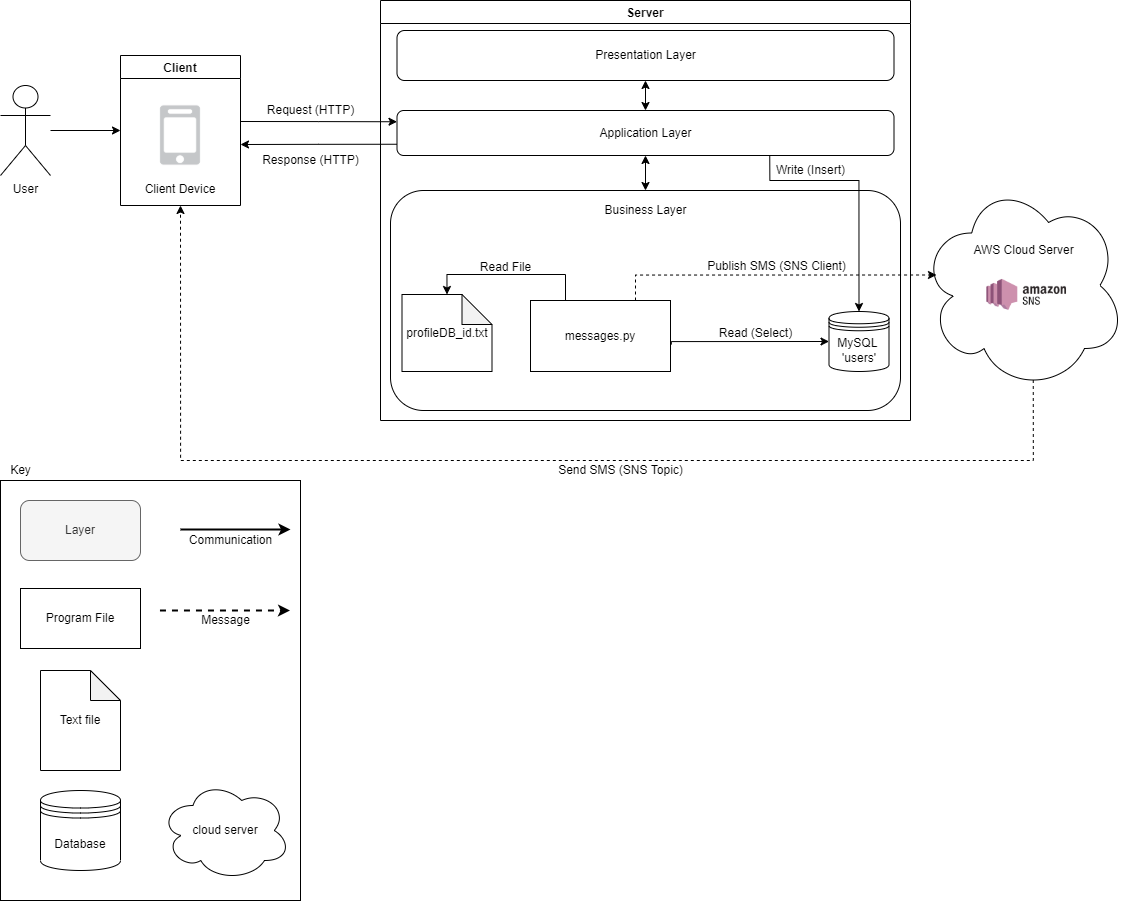

The diagram above was exported from draw.io. Its source (the exported page's mxGraphModel, read from the mxfile embedded in the PNG):
<mxGraphModel dx="1887" dy="2058" grid="1" gridSize="10" guides="1" tooltips="1" connect="1" arrows="1" fold="1" page="1" pageScale="1" pageWidth="827" pageHeight="1169" math="0" shadow="0">
  <root>
    <mxCell id="0" />
    <mxCell id="1" parent="0" />
    <mxCell id="KxK3dEVVf2qr1E1YkQEI-12" value="Server" style="swimlane;" vertex="1" parent="1">
      <mxGeometry x="390" y="-140" width="530" height="420" as="geometry">
        <mxRectangle x="180" y="140" width="70" height="23" as="alternateBounds" />
      </mxGeometry>
    </mxCell>
    <mxCell id="KxK3dEVVf2qr1E1YkQEI-42" value="" style="rounded=1;whiteSpace=wrap;html=1;" vertex="1" parent="KxK3dEVVf2qr1E1YkQEI-12">
      <mxGeometry x="10" y="190" width="510" height="220" as="geometry" />
    </mxCell>
    <mxCell id="KxK3dEVVf2qr1E1YkQEI-14" value="MySQL &lt;br&gt;'users'" style="shape=datastore;whiteSpace=wrap;html=1;" vertex="1" parent="KxK3dEVVf2qr1E1YkQEI-12">
      <mxGeometry x="448.5" y="311" width="60" height="60" as="geometry" />
    </mxCell>
    <mxCell id="KxK3dEVVf2qr1E1YkQEI-33" value="profileDB_id.txt&lt;br&gt;" style="shape=note;whiteSpace=wrap;html=1;backgroundOutline=1;darkOpacity=0.05;" vertex="1" parent="KxK3dEVVf2qr1E1YkQEI-12">
      <mxGeometry x="21.5" y="294" width="90" height="77" as="geometry" />
    </mxCell>
    <mxCell id="KxK3dEVVf2qr1E1YkQEI-45" style="edgeStyle=orthogonalEdgeStyle;rounded=0;orthogonalLoop=1;jettySize=auto;html=1;exitX=0.5;exitY=1;exitDx=0;exitDy=0;entryX=0.5;entryY=0;entryDx=0;entryDy=0;startArrow=classic;startFill=1;" edge="1" parent="KxK3dEVVf2qr1E1YkQEI-12" source="KxK3dEVVf2qr1E1YkQEI-38" target="KxK3dEVVf2qr1E1YkQEI-39">
      <mxGeometry relative="1" as="geometry" />
    </mxCell>
    <mxCell id="KxK3dEVVf2qr1E1YkQEI-38" value="Presentation Layer" style="rounded=1;whiteSpace=wrap;html=1;" vertex="1" parent="KxK3dEVVf2qr1E1YkQEI-12">
      <mxGeometry x="16.5" y="30" width="497" height="50" as="geometry" />
    </mxCell>
    <mxCell id="KxK3dEVVf2qr1E1YkQEI-46" style="edgeStyle=orthogonalEdgeStyle;rounded=0;orthogonalLoop=1;jettySize=auto;html=1;exitX=0.5;exitY=1;exitDx=0;exitDy=0;entryX=0.5;entryY=0;entryDx=0;entryDy=0;startArrow=classic;startFill=1;" edge="1" parent="KxK3dEVVf2qr1E1YkQEI-12" source="KxK3dEVVf2qr1E1YkQEI-39" target="KxK3dEVVf2qr1E1YkQEI-42">
      <mxGeometry relative="1" as="geometry" />
    </mxCell>
    <mxCell id="KxK3dEVVf2qr1E1YkQEI-47" style="edgeStyle=orthogonalEdgeStyle;rounded=0;orthogonalLoop=1;jettySize=auto;html=1;exitX=0.75;exitY=1;exitDx=0;exitDy=0;entryX=0.5;entryY=0;entryDx=0;entryDy=0;startArrow=none;startFill=0;" edge="1" parent="KxK3dEVVf2qr1E1YkQEI-12" source="KxK3dEVVf2qr1E1YkQEI-39" target="KxK3dEVVf2qr1E1YkQEI-14">
      <mxGeometry relative="1" as="geometry">
        <Array as="points">
          <mxPoint x="389" y="180" />
          <mxPoint x="479" y="180" />
        </Array>
      </mxGeometry>
    </mxCell>
    <mxCell id="KxK3dEVVf2qr1E1YkQEI-39" value="Application Layer" style="rounded=1;whiteSpace=wrap;html=1;" vertex="1" parent="KxK3dEVVf2qr1E1YkQEI-12">
      <mxGeometry x="16.5" y="110" width="497" height="45" as="geometry" />
    </mxCell>
    <mxCell id="KxK3dEVVf2qr1E1YkQEI-43" value="Business Layer" style="text;html=1;align=center;verticalAlign=middle;resizable=0;points=[];autosize=1;strokeColor=none;fillColor=none;" vertex="1" parent="KxK3dEVVf2qr1E1YkQEI-12">
      <mxGeometry x="215" y="200" width="100" height="20" as="geometry" />
    </mxCell>
    <mxCell id="KxK3dEVVf2qr1E1YkQEI-73" style="edgeStyle=orthogonalEdgeStyle;rounded=0;orthogonalLoop=1;jettySize=auto;html=1;exitX=1.006;exitY=0.62;exitDx=0;exitDy=0;entryX=0;entryY=0.5;entryDx=0;entryDy=0;startArrow=none;startFill=0;exitPerimeter=0;" edge="1" parent="KxK3dEVVf2qr1E1YkQEI-12" source="KxK3dEVVf2qr1E1YkQEI-67" target="KxK3dEVVf2qr1E1YkQEI-14">
      <mxGeometry relative="1" as="geometry">
        <Array as="points">
          <mxPoint x="291" y="341" />
        </Array>
      </mxGeometry>
    </mxCell>
    <mxCell id="KxK3dEVVf2qr1E1YkQEI-75" style="edgeStyle=orthogonalEdgeStyle;rounded=0;orthogonalLoop=1;jettySize=auto;html=1;exitX=0.25;exitY=0;exitDx=0;exitDy=0;entryX=0.5;entryY=0;entryDx=0;entryDy=0;entryPerimeter=0;startArrow=none;startFill=0;" edge="1" parent="KxK3dEVVf2qr1E1YkQEI-12" source="KxK3dEVVf2qr1E1YkQEI-67" target="KxK3dEVVf2qr1E1YkQEI-33">
      <mxGeometry relative="1" as="geometry" />
    </mxCell>
    <mxCell id="KxK3dEVVf2qr1E1YkQEI-67" value="messages.py" style="rounded=0;whiteSpace=wrap;html=1;" vertex="1" parent="KxK3dEVVf2qr1E1YkQEI-12">
      <mxGeometry x="150" y="300" width="140" height="71" as="geometry" />
    </mxCell>
    <mxCell id="KxK3dEVVf2qr1E1YkQEI-74" value="Read (Select)" style="text;html=1;align=center;verticalAlign=middle;resizable=0;points=[];autosize=1;strokeColor=none;fillColor=none;" vertex="1" parent="KxK3dEVVf2qr1E1YkQEI-12">
      <mxGeometry x="330" y="322.5" width="90" height="20" as="geometry" />
    </mxCell>
    <mxCell id="KxK3dEVVf2qr1E1YkQEI-76" value="Read File" style="text;html=1;align=center;verticalAlign=middle;resizable=0;points=[];autosize=1;strokeColor=none;fillColor=none;" vertex="1" parent="KxK3dEVVf2qr1E1YkQEI-12">
      <mxGeometry x="90" y="257" width="70" height="20" as="geometry" />
    </mxCell>
    <mxCell id="KxK3dEVVf2qr1E1YkQEI-77" value="Publish SMS (SNS Client)" style="text;html=1;align=center;verticalAlign=middle;resizable=0;points=[];autosize=1;strokeColor=none;fillColor=none;" vertex="1" parent="KxK3dEVVf2qr1E1YkQEI-12">
      <mxGeometry x="321" y="256" width="150" height="20" as="geometry" />
    </mxCell>
    <mxCell id="KxK3dEVVf2qr1E1YkQEI-1" value="User" style="shape=umlActor;verticalLabelPosition=bottom;verticalAlign=top;html=1;outlineConnect=0;" vertex="1" parent="1">
      <mxGeometry x="10" y="-55" width="50" height="90" as="geometry" />
    </mxCell>
    <mxCell id="KxK3dEVVf2qr1E1YkQEI-48" style="edgeStyle=orthogonalEdgeStyle;rounded=0;orthogonalLoop=1;jettySize=auto;html=1;entryX=0;entryY=0.25;entryDx=0;entryDy=0;startArrow=none;startFill=0;" edge="1" parent="1" target="KxK3dEVVf2qr1E1YkQEI-39">
      <mxGeometry relative="1" as="geometry">
        <mxPoint x="250" y="-19" as="sourcePoint" />
      </mxGeometry>
    </mxCell>
    <mxCell id="KxK3dEVVf2qr1E1YkQEI-2" value="Client" style="swimlane;" vertex="1" parent="1">
      <mxGeometry x="130" y="-85" width="120" height="150" as="geometry">
        <mxRectangle x="180" y="140" width="70" height="23" as="alternateBounds" />
      </mxGeometry>
    </mxCell>
    <mxCell id="KxK3dEVVf2qr1E1YkQEI-9" value="Client Device" style="shape=image;verticalLabelPosition=bottom;labelBackgroundColor=default;verticalAlign=top;aspect=fixed;imageAspect=0;image=https://upload.wikimedia.org/wikipedia/commons/thumb/a/a5/AWS_Simple_Icons_Non-Service_Specific_Mobile_Client.svg/1200px-AWS_Simple_Icons_Non-Service_Specific_Mobile_Client.svg.png;" vertex="1" parent="KxK3dEVVf2qr1E1YkQEI-2">
      <mxGeometry x="20" y="40" width="80" height="80" as="geometry" />
    </mxCell>
    <mxCell id="KxK3dEVVf2qr1E1YkQEI-19" value="" style="endArrow=classic;html=1;rounded=0;entryX=0;entryY=0.5;entryDx=0;entryDy=0;" edge="1" parent="1" source="KxK3dEVVf2qr1E1YkQEI-1" target="KxK3dEVVf2qr1E1YkQEI-2">
      <mxGeometry width="50" height="50" relative="1" as="geometry">
        <mxPoint x="350" y="55" as="sourcePoint" />
        <mxPoint x="400" y="5" as="targetPoint" />
      </mxGeometry>
    </mxCell>
    <mxCell id="KxK3dEVVf2qr1E1YkQEI-26" value="" style="group" vertex="1" connectable="0" parent="1">
      <mxGeometry x="930" y="40" width="205" height="210" as="geometry" />
    </mxCell>
    <mxCell id="KxK3dEVVf2qr1E1YkQEI-24" value="" style="ellipse;shape=cloud;whiteSpace=wrap;html=1;" vertex="1" parent="KxK3dEVVf2qr1E1YkQEI-26">
      <mxGeometry width="205" height="210" as="geometry" />
    </mxCell>
    <mxCell id="KxK3dEVVf2qr1E1YkQEI-21" value="" style="shape=image;verticalLabelPosition=bottom;labelBackgroundColor=default;verticalAlign=top;aspect=fixed;imageAspect=0;image=https://www.onpage.com/wp-content/uploads/amazon-sns-ft.png;" vertex="1" parent="KxK3dEVVf2qr1E1YkQEI-26">
      <mxGeometry x="53.94736842105263" y="79.8" width="102.40649122807018" height="68.33333333333333" as="geometry" />
    </mxCell>
    <mxCell id="KxK3dEVVf2qr1E1YkQEI-25" value="AWS Cloud Server" style="text;html=1;align=center;verticalAlign=middle;resizable=0;points=[];autosize=1;strokeColor=none;fillColor=none;" vertex="1" parent="KxK3dEVVf2qr1E1YkQEI-26">
      <mxGeometry x="42.50228070175442" y="59.8" width="120" height="20" as="geometry" />
    </mxCell>
    <mxCell id="KxK3dEVVf2qr1E1YkQEI-29" style="edgeStyle=orthogonalEdgeStyle;rounded=0;orthogonalLoop=1;jettySize=auto;html=1;exitX=0.55;exitY=0.95;exitDx=0;exitDy=0;exitPerimeter=0;entryX=0.5;entryY=1;entryDx=0;entryDy=0;dashed=1;" edge="1" parent="1" source="KxK3dEVVf2qr1E1YkQEI-24" target="KxK3dEVVf2qr1E1YkQEI-2">
      <mxGeometry relative="1" as="geometry">
        <Array as="points">
          <mxPoint x="1043" y="320" />
          <mxPoint x="190" y="320" />
        </Array>
      </mxGeometry>
    </mxCell>
    <mxCell id="KxK3dEVVf2qr1E1YkQEI-44" style="edgeStyle=orthogonalEdgeStyle;rounded=0;orthogonalLoop=1;jettySize=auto;html=1;exitX=0.75;exitY=0;exitDx=0;exitDy=0;entryX=0.078;entryY=0.45;entryDx=0;entryDy=0;entryPerimeter=0;dashed=1;" edge="1" parent="1" source="KxK3dEVVf2qr1E1YkQEI-67" target="KxK3dEVVf2qr1E1YkQEI-24">
      <mxGeometry relative="1" as="geometry">
        <mxPoint x="646.5" y="156" as="sourcePoint" />
      </mxGeometry>
    </mxCell>
    <mxCell id="KxK3dEVVf2qr1E1YkQEI-49" style="edgeStyle=orthogonalEdgeStyle;rounded=0;orthogonalLoop=1;jettySize=auto;html=1;startArrow=none;startFill=0;exitX=0;exitY=0.75;exitDx=0;exitDy=0;" edge="1" parent="1" source="KxK3dEVVf2qr1E1YkQEI-39">
      <mxGeometry relative="1" as="geometry">
        <mxPoint x="260" y="-9" as="sourcePoint" />
        <mxPoint x="250" y="4" as="targetPoint" />
      </mxGeometry>
    </mxCell>
    <mxCell id="KxK3dEVVf2qr1E1YkQEI-50" value="Request (HTTP)" style="text;html=1;align=center;verticalAlign=middle;resizable=0;points=[];autosize=1;strokeColor=none;fillColor=none;" vertex="1" parent="1">
      <mxGeometry x="270" y="-40" width="100" height="20" as="geometry" />
    </mxCell>
    <mxCell id="KxK3dEVVf2qr1E1YkQEI-51" value="Response (HTTP)" style="text;html=1;align=center;verticalAlign=middle;resizable=0;points=[];autosize=1;strokeColor=none;fillColor=none;" vertex="1" parent="1">
      <mxGeometry x="265" y="10" width="110" height="20" as="geometry" />
    </mxCell>
    <mxCell id="KxK3dEVVf2qr1E1YkQEI-52" value="" style="rounded=0;whiteSpace=wrap;html=1;" vertex="1" parent="1">
      <mxGeometry x="10" y="340" width="300" height="420" as="geometry" />
    </mxCell>
    <mxCell id="KxK3dEVVf2qr1E1YkQEI-53" value="Layer" style="rounded=1;whiteSpace=wrap;html=1;fillColor=#f5f5f5;strokeColor=#666666;fontColor=#333333;" vertex="1" parent="1">
      <mxGeometry x="30" y="360" width="120" height="60" as="geometry" />
    </mxCell>
    <mxCell id="KxK3dEVVf2qr1E1YkQEI-54" value="Program File" style="rounded=0;whiteSpace=wrap;html=1;" vertex="1" parent="1">
      <mxGeometry x="30" y="448" width="120" height="60" as="geometry" />
    </mxCell>
    <mxCell id="KxK3dEVVf2qr1E1YkQEI-56" style="edgeStyle=orthogonalEdgeStyle;rounded=0;orthogonalLoop=1;jettySize=auto;html=1;dashed=1;strokeColor=#000000;strokeWidth=2;fillColor=#e1d5e7;" edge="1" parent="1">
      <mxGeometry relative="1" as="geometry">
        <Array as="points">
          <mxPoint x="300.47" y="470" />
        </Array>
        <mxPoint x="169.47" y="470" as="sourcePoint" />
        <mxPoint x="299.47" y="470" as="targetPoint" />
      </mxGeometry>
    </mxCell>
    <mxCell id="KxK3dEVVf2qr1E1YkQEI-57" value="Message" style="text;html=1;align=center;verticalAlign=middle;resizable=0;points=[];autosize=1;" vertex="1" parent="1">
      <mxGeometry x="205" y="470" width="60" height="20" as="geometry" />
    </mxCell>
    <mxCell id="KxK3dEVVf2qr1E1YkQEI-58" style="edgeStyle=orthogonalEdgeStyle;rounded=0;orthogonalLoop=1;jettySize=auto;html=1;strokeWidth=2;startArrow=none;startFill=0;" edge="1" parent="1">
      <mxGeometry relative="1" as="geometry">
        <mxPoint x="190" y="389" as="sourcePoint" />
        <mxPoint x="300" y="389" as="targetPoint" />
        <Array as="points">
          <mxPoint x="255" y="389.90999999999997" />
        </Array>
      </mxGeometry>
    </mxCell>
    <mxCell id="KxK3dEVVf2qr1E1YkQEI-63" value="Key" style="text;html=1;align=center;verticalAlign=middle;resizable=0;points=[];autosize=1;" vertex="1" parent="1">
      <mxGeometry x="10" y="320" width="40" height="20" as="geometry" />
    </mxCell>
    <mxCell id="KxK3dEVVf2qr1E1YkQEI-64" value="cloud server" style="ellipse;shape=cloud;whiteSpace=wrap;html=1;" vertex="1" parent="1">
      <mxGeometry x="170" y="640" width="130" height="100" as="geometry" />
    </mxCell>
    <mxCell id="KxK3dEVVf2qr1E1YkQEI-68" value="Database" style="shape=datastore;whiteSpace=wrap;html=1;" vertex="1" parent="1">
      <mxGeometry x="50" y="650" width="80" height="80" as="geometry" />
    </mxCell>
    <mxCell id="KxK3dEVVf2qr1E1YkQEI-69" value="Text file" style="shape=note;whiteSpace=wrap;html=1;backgroundOutline=1;darkOpacity=0.05;" vertex="1" parent="1">
      <mxGeometry x="50" y="530" width="80" height="100" as="geometry" />
    </mxCell>
    <mxCell id="KxK3dEVVf2qr1E1YkQEI-71" value="Communication" style="text;html=1;align=center;verticalAlign=middle;resizable=0;points=[];autosize=1;strokeColor=none;fillColor=none;" vertex="1" parent="1">
      <mxGeometry x="190" y="390" width="100" height="20" as="geometry" />
    </mxCell>
    <mxCell id="KxK3dEVVf2qr1E1YkQEI-72" value="Write (Insert)" style="text;html=1;align=center;verticalAlign=middle;resizable=0;points=[];autosize=1;strokeColor=none;fillColor=none;" vertex="1" parent="1">
      <mxGeometry x="780" y="20" width="80" height="20" as="geometry" />
    </mxCell>
    <mxCell id="KxK3dEVVf2qr1E1YkQEI-78" value="Send SMS (SNS Topic)" style="text;html=1;align=center;verticalAlign=middle;resizable=0;points=[];autosize=1;strokeColor=none;fillColor=none;" vertex="1" parent="1">
      <mxGeometry x="560" y="320" width="140" height="20" as="geometry" />
    </mxCell>
  </root>
</mxGraphModel>